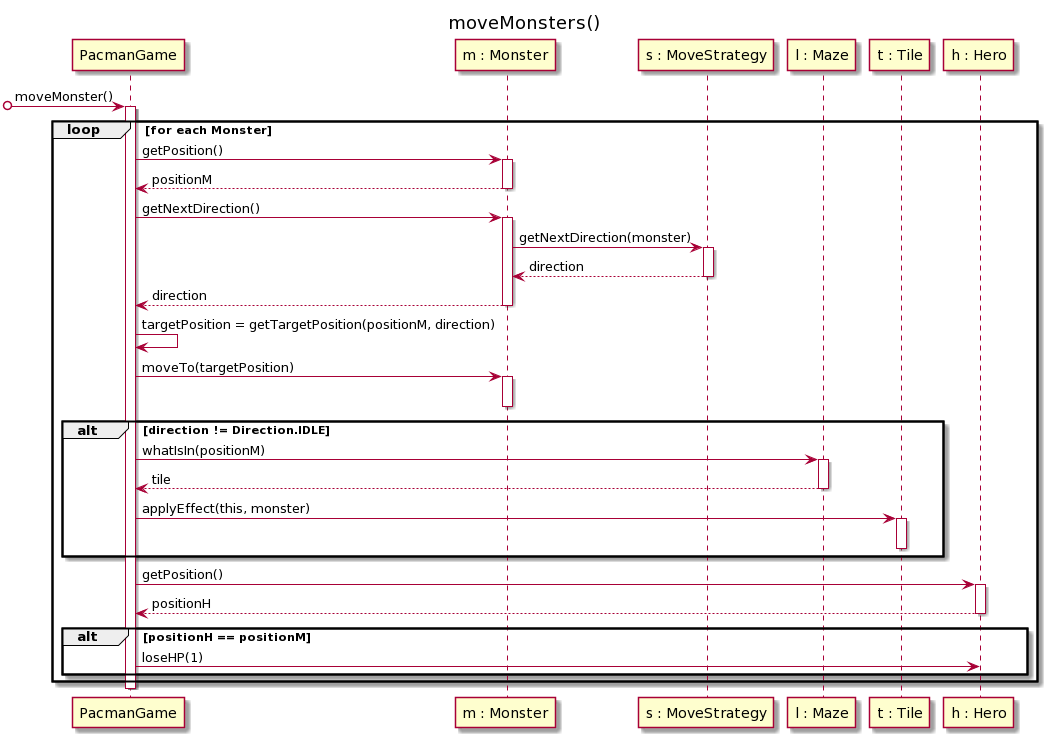

The diagram above was rendered by PlantUML. Its source (embedded in the PNG):
@startuml
title moveMonsters()

[o-> PacmanGame : moveMonster()


activate PacmanGame

loop for each Monster


    PacmanGame -> "m : Monster" : getPosition()
    activate "m : Monster"
    PacmanGame <-- "m : Monster" : positionM
    deactivate "m : Monster"
    
    PacmanGame -> "m : Monster" : getNextDirection()
    activate "m : Monster"

    "m : Monster" -> "s : MoveStrategy" : getNextDirection(monster)
    activate "s : MoveStrategy"
    "m : Monster" <-- "s : MoveStrategy" : direction
    deactivate "s : MoveStrategy"

    PacmanGame <-- "m : Monster" : direction
    deactivate "m : Monster"
    
    PacmanGame -> PacmanGame : targetPosition = getTargetPosition(positionM, direction)

    PacmanGame -> "m : Monster" : moveTo(targetPosition)
    activate "m : Monster"
    deactivate "m : Monster"
    

    alt direction != Direction.IDLE
    

        
        PacmanGame -> "l : Maze" : whatIsIn(positionM)
        activate "l : Maze"
        PacmanGame <-- "l : Maze" : tile
        deactivate "l : Maze"
        
        PacmanGame -> "t : Tile" : applyEffect(this, monster)
        activate "t : Tile"
        deactivate "t : Tile"
    end
    
    
    PacmanGame -> "h : Hero" : getPosition()
    activate "h : Hero"
    PacmanGame <-- "h : Hero" : positionH
    deactivate "h : Hero"
    
    alt positionH == positionM
    
        PacmanGame -> "h : Hero" : loseHP(1)

    
    end
end
deactivate PacmanGame
@enduml